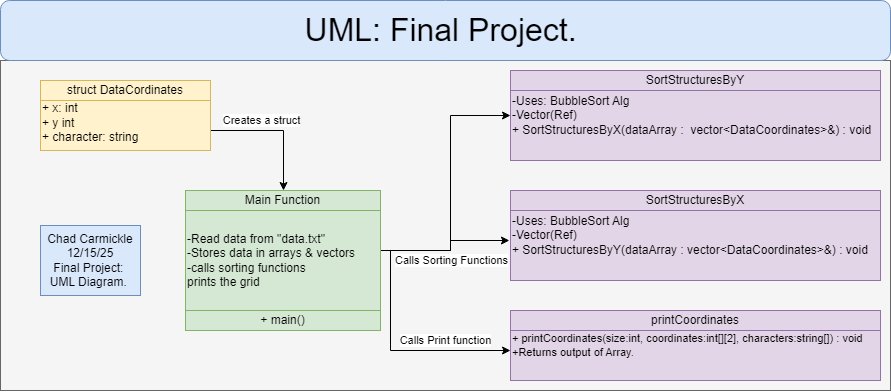

The diagram above was exported from draw.io. Its source (the exported page's mxGraphModel, read from the mxfile embedded in the PNG):
<mxGraphModel dx="1188" dy="626" grid="1" gridSize="10" guides="1" tooltips="1" connect="1" arrows="1" fold="1" page="1" pageScale="1" pageWidth="850" pageHeight="1100" math="0" shadow="0">
  <root>
    <mxCell id="0" />
    <mxCell id="1" parent="0" />
    <mxCell id="KjiiSXRl2m4V6MOAtC80-1" parent="1" style="rounded=0;whiteSpace=wrap;html=1;fillColor=#f5f5f5;fontColor=#333333;strokeColor=#666666;" value="" vertex="1">
      <mxGeometry height="330" width="890" x="60" y="100" as="geometry" />
    </mxCell>
    <mxCell id="KjiiSXRl2m4V6MOAtC80-12" edge="1" parent="1" source="KjiiSXRl2m4V6MOAtC80-4" style="edgeStyle=orthogonalEdgeStyle;rounded=0;orthogonalLoop=1;jettySize=auto;html=1;" target="KjiiSXRl2m4V6MOAtC80-8">
      <mxGeometry relative="1" as="geometry">
        <Array as="points">
          <mxPoint x="343" y="170" />
        </Array>
      </mxGeometry>
    </mxCell>
    <mxCell id="KjiiSXRl2m4V6MOAtC80-27" connectable="0" parent="KjiiSXRl2m4V6MOAtC80-12" style="edgeLabel;html=1;align=center;verticalAlign=middle;resizable=0;points=[];" value="Creates a struct" vertex="1">
      <mxGeometry relative="1" x="-0.5853" y="-1" as="geometry">
        <mxPoint x="23" y="-11" as="offset" />
      </mxGeometry>
    </mxCell>
    <mxCell id="KjiiSXRl2m4V6MOAtC80-4" parent="1" style="rounded=0;whiteSpace=wrap;html=1;align=left;fillColor=#fff2cc;strokeColor=#d6b656;" value="&lt;div&gt;&lt;br&gt;&lt;/div&gt;+ x: int&lt;div&gt;+ y int&lt;/div&gt;&lt;div&gt;+ character: string&lt;/div&gt;" vertex="1">
      <mxGeometry height="70" width="170" x="100" y="120" as="geometry" />
    </mxCell>
    <mxCell id="KjiiSXRl2m4V6MOAtC80-3" parent="1" style="rounded=0;whiteSpace=wrap;html=1;fillColor=#fff2cc;strokeColor=#d6b656;" value="&lt;div&gt;struct DataCordinates&lt;/div&gt;" vertex="1">
      <mxGeometry height="20" width="170" x="100" y="120" as="geometry" />
    </mxCell>
    <mxCell id="KjiiSXRl2m4V6MOAtC80-19" edge="1" parent="1" style="edgeStyle=orthogonalEdgeStyle;rounded=0;orthogonalLoop=1;jettySize=auto;html=1;entryX=-0.003;entryY=0.564;entryDx=0;entryDy=0;entryPerimeter=0;" target="KjiiSXRl2m4V6MOAtC80-16">
      <mxGeometry relative="1" as="geometry">
        <Array as="points">
          <mxPoint x="510" y="290" />
          <mxPoint x="510" y="280" />
          <mxPoint x="569" y="280" />
        </Array>
        <mxPoint x="440" y="290" as="sourcePoint" />
      </mxGeometry>
    </mxCell>
    <mxCell id="KjiiSXRl2m4V6MOAtC80-24" edge="1" parent="1" source="KjiiSXRl2m4V6MOAtC80-7" style="edgeStyle=orthogonalEdgeStyle;rounded=0;orthogonalLoop=1;jettySize=auto;html=1;" target="KjiiSXRl2m4V6MOAtC80-22">
      <mxGeometry relative="1" as="geometry">
        <Array as="points">
          <mxPoint x="450" y="290" />
          <mxPoint x="450" y="390" />
        </Array>
      </mxGeometry>
    </mxCell>
    <mxCell id="KjiiSXRl2m4V6MOAtC80-31" edge="1" parent="1" source="KjiiSXRl2m4V6MOAtC80-7" style="edgeStyle=orthogonalEdgeStyle;rounded=0;orthogonalLoop=1;jettySize=auto;html=1;entryX=0;entryY=0.5;entryDx=0;entryDy=0;" target="KjiiSXRl2m4V6MOAtC80-13">
      <mxGeometry relative="1" as="geometry">
        <Array as="points">
          <mxPoint x="510" y="290" />
          <mxPoint x="510" y="155" />
        </Array>
      </mxGeometry>
    </mxCell>
    <mxCell id="KjiiSXRl2m4V6MOAtC80-32" connectable="0" parent="KjiiSXRl2m4V6MOAtC80-31" style="edgeLabel;html=1;align=center;verticalAlign=middle;resizable=0;points=[];" value="Calls Sorting Functions" vertex="1">
      <mxGeometry relative="1" x="-0.674" as="geometry">
        <mxPoint x="27" y="10" as="offset" />
      </mxGeometry>
    </mxCell>
    <mxCell id="KjiiSXRl2m4V6MOAtC80-7" parent="1" style="rounded=0;whiteSpace=wrap;html=1;align=left;fillColor=#d5e8d4;strokeColor=#82b366;" value="-Read data from &quot;data.txt&quot;&lt;div&gt;-Stores data in arrays &amp;amp; vectors&lt;/div&gt;&lt;div&gt;-calls sorting functions&lt;/div&gt;&lt;div&gt;prints the grid&lt;/div&gt;" vertex="1">
      <mxGeometry height="140" width="195" x="245" y="230" as="geometry" />
    </mxCell>
    <mxCell id="KjiiSXRl2m4V6MOAtC80-8" parent="1" style="rounded=0;whiteSpace=wrap;html=1;fillColor=#d5e8d4;strokeColor=#82b366;" value="Main Function" vertex="1">
      <mxGeometry height="20" width="195" x="245" y="230" as="geometry" />
    </mxCell>
    <mxCell id="KjiiSXRl2m4V6MOAtC80-10" parent="1" style="rounded=0;whiteSpace=wrap;html=1;fillColor=#d5e8d4;strokeColor=#82b366;" value="+ main()" vertex="1">
      <mxGeometry height="20" width="195" x="245" y="350" as="geometry" />
    </mxCell>
    <mxCell id="KjiiSXRl2m4V6MOAtC80-13" parent="1" style="rounded=0;whiteSpace=wrap;html=1;align=left;fillColor=#e1d5e7;strokeColor=#9673a6;" value="&lt;div&gt;&lt;br&gt;&lt;/div&gt;&lt;div&gt;-Uses: BubbleSort Alg&lt;/div&gt;-Vector(Ref)&amp;nbsp;&lt;div&gt;&lt;div&gt;+ SortStructuresByX(dataArray :&amp;nbsp; vector&amp;lt;DataCoordinates&amp;gt;&amp;amp;) : void&lt;/div&gt;&lt;/div&gt;&lt;div&gt;&lt;br&gt;&lt;/div&gt;" vertex="1">
      <mxGeometry height="90" width="370" x="570" y="110" as="geometry" />
    </mxCell>
    <mxCell id="KjiiSXRl2m4V6MOAtC80-14" parent="1" style="rounded=0;whiteSpace=wrap;html=1;fillColor=#e1d5e7;strokeColor=#9673a6;" value="SortStructuresByY" vertex="1">
      <mxGeometry height="20" width="370" x="570" y="110" as="geometry" />
    </mxCell>
    <mxCell id="KjiiSXRl2m4V6MOAtC80-16" parent="1" style="rounded=0;whiteSpace=wrap;html=1;align=left;fillColor=#e1d5e7;strokeColor=#9673a6;" value="&lt;div&gt;-Uses: BubbleSort Alg&lt;/div&gt;-Vector(Ref)&amp;nbsp;&lt;div&gt;&lt;div&gt;+ SortStructuresByY(dataArray : vector&amp;lt;DataCoordinates&amp;gt;&amp;amp;) : void&lt;/div&gt;&lt;/div&gt;" vertex="1">
      <mxGeometry height="90" width="370" x="570" y="230" as="geometry" />
    </mxCell>
    <mxCell id="KjiiSXRl2m4V6MOAtC80-17" parent="1" style="rounded=0;whiteSpace=wrap;html=1;fillColor=#e1d5e7;strokeColor=#9673a6;" value="SortStructuresByX" vertex="1">
      <mxGeometry height="20" width="370" x="570" y="230" as="geometry" />
    </mxCell>
    <mxCell id="KjiiSXRl2m4V6MOAtC80-22" parent="1" style="rounded=0;whiteSpace=wrap;html=1;align=left;fillColor=#e1d5e7;strokeColor=#9673a6;fontSize=11;" value="&lt;div&gt;&lt;div&gt;+ printCoordinates(size:int, coordinates:int[][2], characters:string[]) : void&lt;/div&gt;&lt;/div&gt;&lt;div&gt;+Returns output of Array.&amp;nbsp;&lt;/div&gt;" vertex="1">
      <mxGeometry height="70" width="370" x="570" y="350" as="geometry" />
    </mxCell>
    <mxCell id="KjiiSXRl2m4V6MOAtC80-23" parent="1" style="rounded=0;whiteSpace=wrap;html=1;fillColor=#e1d5e7;strokeColor=#9673a6;" value="printCoordinates" vertex="1">
      <mxGeometry height="20" width="370" x="570" y="350" as="geometry" />
    </mxCell>
    <mxCell id="KjiiSXRl2m4V6MOAtC80-26" connectable="0" parent="1" style="edgeLabel;html=1;align=center;verticalAlign=middle;resizable=0;points=[];" value="Calls Print function" vertex="1">
      <mxGeometry x="505" y="380" as="geometry" />
    </mxCell>
    <mxCell id="KjiiSXRl2m4V6MOAtC80-28" parent="1" style="rounded=1;whiteSpace=wrap;html=1;fillColor=#dae8fc;strokeColor=#6c8ebf;" value="&lt;font style=&quot;font-size: 32px;&quot;&gt;UML: Final Project.&amp;nbsp;&lt;/font&gt;" vertex="1">
      <mxGeometry height="60" width="890" x="60" y="40" as="geometry" />
    </mxCell>
    <mxCell id="KjiiSXRl2m4V6MOAtC80-30" parent="1" style="rounded=0;whiteSpace=wrap;html=1;fillColor=#dae8fc;strokeColor=#6c8ebf;" value="Chad Carmickle&lt;div&gt;12/15/25&lt;/div&gt;&lt;div&gt;Final Project:&amp;nbsp;&lt;/div&gt;&lt;div&gt;UML Diagram.&amp;nbsp;&lt;/div&gt;" vertex="1">
      <mxGeometry height="70" width="100" x="100" y="265" as="geometry" />
    </mxCell>
  </root>
</mxGraphModel>